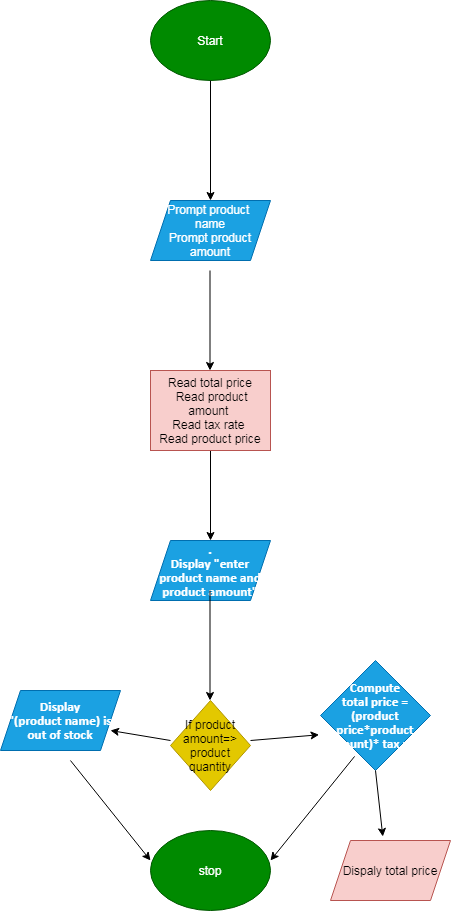

The diagram above was exported from draw.io. Its source (the exported page's mxGraphModel, read from the mxfile embedded in the PNG):
<mxGraphModel dx="1210" dy="576" grid="1" gridSize="10" guides="1" tooltips="1" connect="1" arrows="1" fold="1" page="1" pageScale="1" pageWidth="850" pageHeight="1100" math="0" shadow="0">
  <root>
    <mxCell id="0" />
    <mxCell id="1" parent="0" />
    <mxCell id="-vXjzSnslwwmu3JA9EV2-1" value="Start" style="ellipse;whiteSpace=wrap;html=1;fillColor=#008a00;strokeColor=#005700;fontColor=#ffffff;" vertex="1" parent="1">
      <mxGeometry x="290" y="10" width="120" height="80" as="geometry" />
    </mxCell>
    <mxCell id="-vXjzSnslwwmu3JA9EV2-2" value="" style="endArrow=classic;html=1;exitX=0.5;exitY=1;exitDx=0;exitDy=0;" edge="1" parent="1" source="-vXjzSnslwwmu3JA9EV2-1" target="-vXjzSnslwwmu3JA9EV2-3">
      <mxGeometry width="50" height="50" relative="1" as="geometry">
        <mxPoint x="400" y="320" as="sourcePoint" />
        <mxPoint x="350" y="230" as="targetPoint" />
      </mxGeometry>
    </mxCell>
    <mxCell id="-vXjzSnslwwmu3JA9EV2-3" value="Prompt product&amp;nbsp; name&lt;br&gt;Prompt product amount" style="shape=parallelogram;perimeter=parallelogramPerimeter;whiteSpace=wrap;html=1;fixedSize=1;fillColor=#1ba1e2;strokeColor=#006EAF;fontColor=#ffffff;" vertex="1" parent="1">
      <mxGeometry x="290" y="210" width="120" height="60" as="geometry" />
    </mxCell>
    <mxCell id="-vXjzSnslwwmu3JA9EV2-4" value="" style="endArrow=classic;html=1;" edge="1" parent="1">
      <mxGeometry width="50" height="50" relative="1" as="geometry">
        <mxPoint x="349.5" y="280" as="sourcePoint" />
        <mxPoint x="349.5" y="380" as="targetPoint" />
      </mxGeometry>
    </mxCell>
    <mxCell id="-vXjzSnslwwmu3JA9EV2-9" value="" style="edgeStyle=orthogonalEdgeStyle;rounded=0;orthogonalLoop=1;jettySize=auto;html=1;" edge="1" parent="1" source="-vXjzSnslwwmu3JA9EV2-5" target="-vXjzSnslwwmu3JA9EV2-8">
      <mxGeometry relative="1" as="geometry" />
    </mxCell>
    <mxCell id="-vXjzSnslwwmu3JA9EV2-5" value="Read total price&lt;br&gt;&amp;nbsp;Read product amount &lt;br&gt;Read tax rate &lt;br&gt;Read product price" style="rounded=0;whiteSpace=wrap;html=1;fillColor=#f8cecc;strokeColor=#b85450;" vertex="1" parent="1">
      <mxGeometry x="290" y="380" width="120" height="80" as="geometry" />
    </mxCell>
    <mxCell id="-vXjzSnslwwmu3JA9EV2-8" value="&lt;b&gt;&lt;span style=&quot;font-size: 10.0pt ; line-height: 107% ; font-family: &amp;#34;calibri&amp;#34; , &amp;#34;sans-serif&amp;#34;&quot;&gt;.&lt;br/&gt;Display &quot;enter product name and product amount&quot;&lt;/span&gt;&lt;/b&gt;" style="shape=parallelogram;perimeter=parallelogramPerimeter;whiteSpace=wrap;html=1;fixedSize=1;fillColor=#1ba1e2;strokeColor=#006EAF;fontColor=#ffffff;" vertex="1" parent="1">
      <mxGeometry x="290" y="550" width="120" height="60" as="geometry" />
    </mxCell>
    <mxCell id="-vXjzSnslwwmu3JA9EV2-12" value="" style="edgeStyle=orthogonalEdgeStyle;rounded=0;orthogonalLoop=1;jettySize=auto;html=1;" edge="1" parent="1">
      <mxGeometry relative="1" as="geometry">
        <mxPoint x="349.5" y="600" as="sourcePoint" />
        <mxPoint x="349.5" y="710" as="targetPoint" />
      </mxGeometry>
    </mxCell>
    <mxCell id="-vXjzSnslwwmu3JA9EV2-13" value="If product amount=&amp;gt; product quantity" style="rhombus;whiteSpace=wrap;html=1;fillColor=#e3c800;strokeColor=#B09500;fontColor=#000000;" vertex="1" parent="1">
      <mxGeometry x="310" y="710" width="80" height="90" as="geometry" />
    </mxCell>
    <mxCell id="-vXjzSnslwwmu3JA9EV2-14" value="" style="endArrow=classic;html=1;" edge="1" parent="1">
      <mxGeometry width="50" height="50" relative="1" as="geometry">
        <mxPoint x="390" y="750" as="sourcePoint" />
        <mxPoint x="458.57142857142867" y="744.2857142857142" as="targetPoint" />
      </mxGeometry>
    </mxCell>
    <mxCell id="-vXjzSnslwwmu3JA9EV2-15" value="" style="endArrow=classic;html=1;" edge="1" parent="1">
      <mxGeometry width="50" height="50" relative="1" as="geometry">
        <mxPoint x="310" y="750" as="sourcePoint" />
        <mxPoint x="250" y="740" as="targetPoint" />
      </mxGeometry>
    </mxCell>
    <mxCell id="-vXjzSnslwwmu3JA9EV2-17" value="&lt;b&gt;&lt;span style=&quot;font-size: 10.0pt ; line-height: 107% ; font-family: &amp;#34;calibri&amp;#34; , &amp;#34;sans-serif&amp;#34;&quot;&gt;Display&lt;br/&gt;&quot;(product name) is out of stock&lt;/span&gt;&lt;/b&gt;" style="shape=parallelogram;perimeter=parallelogramPerimeter;whiteSpace=wrap;html=1;fixedSize=1;fillColor=#1ba1e2;strokeColor=#006EAF;fontColor=#ffffff;" vertex="1" parent="1">
      <mxGeometry x="140" y="700" width="120" height="60" as="geometry" />
    </mxCell>
    <mxCell id="-vXjzSnslwwmu3JA9EV2-18" value="stop" style="ellipse;whiteSpace=wrap;html=1;fillColor=#008a00;strokeColor=#005700;fontColor=#ffffff;" vertex="1" parent="1">
      <mxGeometry x="290" y="840" width="120" height="80" as="geometry" />
    </mxCell>
    <mxCell id="-vXjzSnslwwmu3JA9EV2-19" value="" style="endArrow=classic;html=1;exitX=0.583;exitY=1;exitDx=0;exitDy=0;exitPerimeter=0;" edge="1" parent="1">
      <mxGeometry width="50" height="50" relative="1" as="geometry">
        <mxPoint x="209.96000000000004" y="770" as="sourcePoint" />
        <mxPoint x="290" y="870" as="targetPoint" />
      </mxGeometry>
    </mxCell>
    <mxCell id="-vXjzSnslwwmu3JA9EV2-21" value="" style="endArrow=classic;html=1;exitX=0.31;exitY=0.872;exitDx=0;exitDy=0;entryX=1;entryY=0.375;entryDx=0;entryDy=0;entryPerimeter=0;exitPerimeter=0;" edge="1" parent="1" source="-vXjzSnslwwmu3JA9EV2-24" target="-vXjzSnslwwmu3JA9EV2-18">
      <mxGeometry width="50" height="50" relative="1" as="geometry">
        <mxPoint x="510" y="770" as="sourcePoint" />
        <mxPoint x="560" y="810" as="targetPoint" />
      </mxGeometry>
    </mxCell>
    <mxCell id="-vXjzSnslwwmu3JA9EV2-24" value="&lt;b&gt;&lt;span style=&quot;font-size: 10.0pt ; line-height: 107% ; font-family: &amp;#34;calibri&amp;#34; , &amp;#34;sans-serif&amp;#34;&quot;&gt;Compute&lt;br/&gt;total price = (product price*product amount)* tax rate&lt;/span&gt;&lt;/b&gt;" style="rhombus;whiteSpace=wrap;html=1;fillColor=#1ba1e2;strokeColor=#006EAF;fontColor=#ffffff;" vertex="1" parent="1">
      <mxGeometry x="460" y="670" width="110" height="110" as="geometry" />
    </mxCell>
    <mxCell id="-vXjzSnslwwmu3JA9EV2-25" value="Dispaly total price" style="shape=parallelogram;perimeter=parallelogramPerimeter;whiteSpace=wrap;html=1;fixedSize=1;fillColor=#f8cecc;strokeColor=#b85450;" vertex="1" parent="1">
      <mxGeometry x="470" y="850" width="120" height="60" as="geometry" />
    </mxCell>
    <mxCell id="-vXjzSnslwwmu3JA9EV2-26" value="" style="endArrow=classic;html=1;entryX=0.436;entryY=-0.066;entryDx=0;entryDy=0;entryPerimeter=0;exitX=0.5;exitY=1;exitDx=0;exitDy=0;" edge="1" parent="1" source="-vXjzSnslwwmu3JA9EV2-24" target="-vXjzSnslwwmu3JA9EV2-25">
      <mxGeometry width="50" height="50" relative="1" as="geometry">
        <mxPoint x="500" y="780" as="sourcePoint" />
        <mxPoint x="550" y="730" as="targetPoint" />
      </mxGeometry>
    </mxCell>
  </root>
</mxGraphModel>